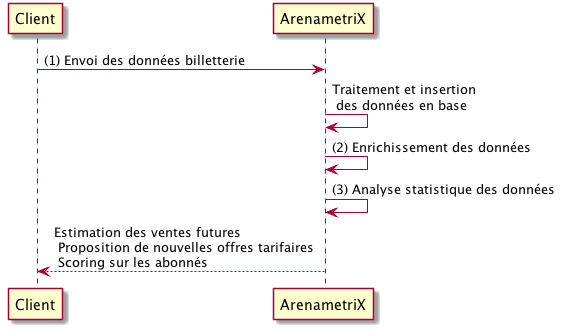

The diagram above was rendered by PlantUML. Its source (embedded in the PNG):
@startuml
Client -> ArenametriX: (1) Envoi des données billetterie
ArenametriX -> ArenametriX : Traitement et insertion \n des données en base
ArenametriX -> ArenametriX : (2) Enrichissement des données
ArenametriX -> ArenametriX : (3) Analyse statistique des données
ArenametriX --> Client : Estimation des ventes futures \n Proposition de nouvelles offres tarifaires \n Scoring sur les abonnés



@enduml